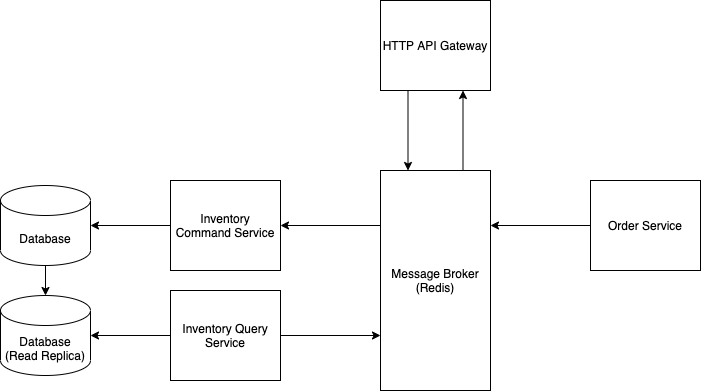

The diagram above was exported from draw.io. Its source (the exported page's mxGraphModel, read from the mxfile embedded in the PNG):
<mxGraphModel dx="1756" dy="1721" grid="1" gridSize="10" guides="1" tooltips="1" connect="1" arrows="1" fold="1" page="1" pageScale="1" pageWidth="850" pageHeight="1100" math="0" shadow="0">
  <root>
    <mxCell id="0" />
    <mxCell id="1" parent="0" />
    <mxCell id="ll4bfFvBCQWt-2l19HTl-3" style="edgeStyle=orthogonalEdgeStyle;rounded=0;orthogonalLoop=1;jettySize=auto;html=1;exitX=0;exitY=0.5;exitDx=0;exitDy=0;entryX=1;entryY=0.5;entryDx=0;entryDy=0;entryPerimeter=0;" parent="1" source="5LjOd7BzY4HxjUur1OFB-1" target="5LjOd7BzY4HxjUur1OFB-4" edge="1">
      <mxGeometry relative="1" as="geometry" />
    </mxCell>
    <mxCell id="5LjOd7BzY4HxjUur1OFB-1" value="Inventory Command Service" style="rounded=0;whiteSpace=wrap;html=1;" parent="1" vertex="1">
      <mxGeometry x="90" y="90" width="110" height="90" as="geometry" />
    </mxCell>
    <mxCell id="ll4bfFvBCQWt-2l19HTl-4" style="edgeStyle=orthogonalEdgeStyle;rounded=0;orthogonalLoop=1;jettySize=auto;html=1;exitX=0;exitY=0.5;exitDx=0;exitDy=0;entryX=1;entryY=0.5;entryDx=0;entryDy=0;entryPerimeter=0;" parent="1" source="5LjOd7BzY4HxjUur1OFB-2" target="5LjOd7BzY4HxjUur1OFB-5" edge="1">
      <mxGeometry relative="1" as="geometry" />
    </mxCell>
    <mxCell id="ll4bfFvBCQWt-2l19HTl-9" style="edgeStyle=orthogonalEdgeStyle;rounded=0;orthogonalLoop=1;jettySize=auto;html=1;exitX=1;exitY=0.5;exitDx=0;exitDy=0;entryX=0;entryY=0.75;entryDx=0;entryDy=0;" parent="1" source="5LjOd7BzY4HxjUur1OFB-2" target="ll4bfFvBCQWt-2l19HTl-1" edge="1">
      <mxGeometry relative="1" as="geometry" />
    </mxCell>
    <mxCell id="5LjOd7BzY4HxjUur1OFB-2" value="Inventory&amp;nbsp;Query Service" style="rounded=0;whiteSpace=wrap;html=1;" parent="1" vertex="1">
      <mxGeometry x="90" y="200" width="110" height="90" as="geometry" />
    </mxCell>
    <mxCell id="ll4bfFvBCQWt-2l19HTl-5" style="edgeStyle=orthogonalEdgeStyle;rounded=0;orthogonalLoop=1;jettySize=auto;html=1;exitX=0.5;exitY=1;exitDx=0;exitDy=0;exitPerimeter=0;entryX=0.5;entryY=0;entryDx=0;entryDy=0;entryPerimeter=0;" parent="1" source="5LjOd7BzY4HxjUur1OFB-4" target="5LjOd7BzY4HxjUur1OFB-5" edge="1">
      <mxGeometry relative="1" as="geometry" />
    </mxCell>
    <mxCell id="5LjOd7BzY4HxjUur1OFB-4" value="Database" style="shape=cylinder3;whiteSpace=wrap;html=1;boundedLbl=1;backgroundOutline=1;size=15;" parent="1" vertex="1">
      <mxGeometry x="-80" y="95" width="90" height="80" as="geometry" />
    </mxCell>
    <mxCell id="5LjOd7BzY4HxjUur1OFB-5" value="Database&lt;br&gt;(Read Replica)" style="shape=cylinder3;whiteSpace=wrap;html=1;boundedLbl=1;backgroundOutline=1;size=15;" parent="1" vertex="1">
      <mxGeometry x="-80" y="205" width="90" height="80" as="geometry" />
    </mxCell>
    <mxCell id="ll4bfFvBCQWt-2l19HTl-6" style="edgeStyle=orthogonalEdgeStyle;rounded=0;orthogonalLoop=1;jettySize=auto;html=1;exitX=0.25;exitY=1;exitDx=0;exitDy=0;entryX=0.25;entryY=0;entryDx=0;entryDy=0;" parent="1" source="5LjOd7BzY4HxjUur1OFB-7" target="ll4bfFvBCQWt-2l19HTl-1" edge="1">
      <mxGeometry relative="1" as="geometry" />
    </mxCell>
    <mxCell id="5LjOd7BzY4HxjUur1OFB-7" value="HTTP API Gateway" style="rounded=0;whiteSpace=wrap;html=1;" parent="1" vertex="1">
      <mxGeometry x="300" y="-90" width="110" height="90" as="geometry" />
    </mxCell>
    <mxCell id="ll4bfFvBCQWt-2l19HTl-7" style="edgeStyle=orthogonalEdgeStyle;rounded=0;orthogonalLoop=1;jettySize=auto;html=1;exitX=0.75;exitY=0;exitDx=0;exitDy=0;entryX=0.75;entryY=1;entryDx=0;entryDy=0;" parent="1" source="ll4bfFvBCQWt-2l19HTl-1" target="5LjOd7BzY4HxjUur1OFB-7" edge="1">
      <mxGeometry relative="1" as="geometry" />
    </mxCell>
    <mxCell id="ll4bfFvBCQWt-2l19HTl-13" style="edgeStyle=orthogonalEdgeStyle;rounded=0;orthogonalLoop=1;jettySize=auto;html=1;exitX=0;exitY=0.25;exitDx=0;exitDy=0;entryX=1;entryY=0.5;entryDx=0;entryDy=0;" parent="1" source="ll4bfFvBCQWt-2l19HTl-1" target="5LjOd7BzY4HxjUur1OFB-1" edge="1">
      <mxGeometry relative="1" as="geometry" />
    </mxCell>
    <mxCell id="ll4bfFvBCQWt-2l19HTl-1" value="Message Broker (Redis)" style="rounded=0;whiteSpace=wrap;html=1;" parent="1" vertex="1">
      <mxGeometry x="300" y="80" width="110" height="220" as="geometry" />
    </mxCell>
    <mxCell id="ll4bfFvBCQWt-2l19HTl-12" style="edgeStyle=orthogonalEdgeStyle;rounded=0;orthogonalLoop=1;jettySize=auto;html=1;entryX=1;entryY=0.25;entryDx=0;entryDy=0;" parent="1" source="ll4bfFvBCQWt-2l19HTl-10" target="ll4bfFvBCQWt-2l19HTl-1" edge="1">
      <mxGeometry relative="1" as="geometry" />
    </mxCell>
    <mxCell id="ll4bfFvBCQWt-2l19HTl-10" value="Order Service" style="rounded=0;whiteSpace=wrap;html=1;" parent="1" vertex="1">
      <mxGeometry x="510" y="90" width="110" height="90" as="geometry" />
    </mxCell>
  </root>
</mxGraphModel>